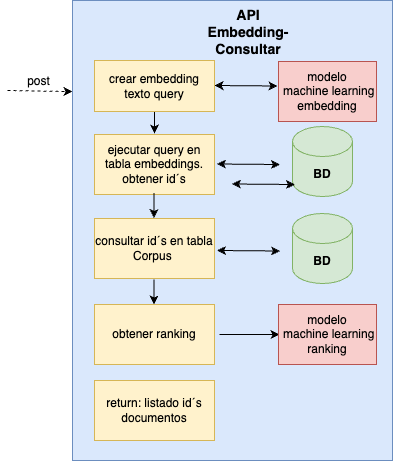

The diagram above was exported from draw.io. Its source (the exported page's mxGraphModel, read from the mxfile embedded in the PNG):
<mxGraphModel dx="1026" dy="749" grid="1" gridSize="10" guides="1" tooltips="1" connect="1" arrows="1" fold="1" page="1" pageScale="1" pageWidth="850" pageHeight="1100" math="0" shadow="0">
  <root>
    <mxCell id="0" />
    <mxCell id="1" parent="0" />
    <mxCell id="NESVG6GEZuiT4kJd_pCT-1" value="" style="rounded=0;whiteSpace=wrap;html=1;fillColor=#dae8fc;strokeColor=#6c8ebf;" vertex="1" parent="1">
      <mxGeometry x="263" y="80" width="320" height="460" as="geometry" />
    </mxCell>
    <mxCell id="NESVG6GEZuiT4kJd_pCT-2" value="ejecutar query en tabla embeddings.&lt;br&gt;obtener id´s" style="rounded=0;whiteSpace=wrap;html=1;fillColor=#fff2cc;strokeColor=#d6b656;" vertex="1" parent="1">
      <mxGeometry x="285" y="214" width="120" height="60" as="geometry" />
    </mxCell>
    <mxCell id="NESVG6GEZuiT4kJd_pCT-3" value="&lt;b&gt;&lt;font style=&quot;font-size: 14px;&quot;&gt;API Embedding- Consultar&lt;/font&gt;&lt;/b&gt;" style="text;html=1;strokeColor=none;fillColor=none;align=center;verticalAlign=middle;whiteSpace=wrap;rounded=0;" vertex="1" parent="1">
      <mxGeometry x="409" y="97" width="60" height="30" as="geometry" />
    </mxCell>
    <mxCell id="NESVG6GEZuiT4kJd_pCT-4" value="&lt;b&gt;BD&lt;/b&gt;" style="shape=cylinder3;whiteSpace=wrap;html=1;boundedLbl=1;backgroundOutline=1;size=15;fillColor=#d5e8d4;strokeColor=#82b366;" vertex="1" parent="1">
      <mxGeometry x="483" y="206" width="60" height="70" as="geometry" />
    </mxCell>
    <mxCell id="NESVG6GEZuiT4kJd_pCT-6" value="consultar id´s en tabla Corpus&amp;nbsp;" style="rounded=0;whiteSpace=wrap;html=1;fillColor=#fff2cc;strokeColor=#d6b656;" vertex="1" parent="1">
      <mxGeometry x="285" y="298" width="120" height="60" as="geometry" />
    </mxCell>
    <mxCell id="NESVG6GEZuiT4kJd_pCT-7" value="modelo&lt;br&gt;&amp;nbsp;machine learning embedding" style="rounded=0;whiteSpace=wrap;html=1;fillColor=#f8cecc;strokeColor=#b85450;" vertex="1" parent="1">
      <mxGeometry x="469" y="141" width="98" height="60" as="geometry" />
    </mxCell>
    <mxCell id="NESVG6GEZuiT4kJd_pCT-8" value="obtener ranking" style="rounded=0;whiteSpace=wrap;html=1;fillColor=#fff2cc;strokeColor=#d6b656;" vertex="1" parent="1">
      <mxGeometry x="285" y="384" width="120" height="60" as="geometry" />
    </mxCell>
    <mxCell id="NESVG6GEZuiT4kJd_pCT-9" value="" style="endArrow=classic;html=1;rounded=0;entryX=-0.015;entryY=0.392;entryDx=0;entryDy=0;entryPerimeter=0;dashed=1;" edge="1" parent="1">
      <mxGeometry width="50" height="50" relative="1" as="geometry">
        <mxPoint x="198" y="170" as="sourcePoint" />
        <mxPoint x="263.04999999999995" y="171.1199999999999" as="targetPoint" />
        <Array as="points" />
      </mxGeometry>
    </mxCell>
    <mxCell id="NESVG6GEZuiT4kJd_pCT-11" value="post" style="text;html=1;align=center;verticalAlign=middle;resizable=0;points=[];autosize=1;strokeColor=none;fillColor=none;" vertex="1" parent="1">
      <mxGeometry x="204" y="146" width="50" height="30" as="geometry" />
    </mxCell>
    <mxCell id="NESVG6GEZuiT4kJd_pCT-12" value="" style="endArrow=classic;startArrow=classic;html=1;rounded=0;" edge="1" parent="1">
      <mxGeometry width="50" height="50" relative="1" as="geometry">
        <mxPoint x="405" y="165" as="sourcePoint" />
        <mxPoint x="468" y="165.5" as="targetPoint" />
      </mxGeometry>
    </mxCell>
    <mxCell id="NESVG6GEZuiT4kJd_pCT-14" value="" style="endArrow=classic;html=1;rounded=0;" edge="1" parent="1">
      <mxGeometry width="50" height="50" relative="1" as="geometry">
        <mxPoint x="410" y="414" as="sourcePoint" />
        <mxPoint x="470" y="414" as="targetPoint" />
      </mxGeometry>
    </mxCell>
    <mxCell id="NESVG6GEZuiT4kJd_pCT-16" value="" style="endArrow=classic;html=1;rounded=0;entryX=0.5;entryY=0;entryDx=0;entryDy=0;" edge="1" parent="1">
      <mxGeometry width="50" height="50" relative="1" as="geometry">
        <mxPoint x="345" y="187" as="sourcePoint" />
        <mxPoint x="345" y="213" as="targetPoint" />
      </mxGeometry>
    </mxCell>
    <mxCell id="NESVG6GEZuiT4kJd_pCT-17" value="" style="endArrow=classic;html=1;rounded=0;" edge="1" parent="1">
      <mxGeometry width="50" height="50" relative="1" as="geometry">
        <mxPoint x="344.5" y="272.5" as="sourcePoint" />
        <mxPoint x="344.5" y="297.5" as="targetPoint" />
      </mxGeometry>
    </mxCell>
    <mxCell id="NESVG6GEZuiT4kJd_pCT-18" value="" style="endArrow=classic;html=1;rounded=0;" edge="1" parent="1">
      <mxGeometry width="50" height="50" relative="1" as="geometry">
        <mxPoint x="344.5" y="359" as="sourcePoint" />
        <mxPoint x="344.5" y="384" as="targetPoint" />
        <Array as="points">
          <mxPoint x="344.5" y="359" />
        </Array>
      </mxGeometry>
    </mxCell>
    <mxCell id="NESVG6GEZuiT4kJd_pCT-20" value="crear embedding&lt;br&gt;texto query" style="rounded=0;whiteSpace=wrap;html=1;fillColor=#fff2cc;strokeColor=#d6b656;" vertex="1" parent="1">
      <mxGeometry x="285" y="140" width="120" height="51" as="geometry" />
    </mxCell>
    <mxCell id="NESVG6GEZuiT4kJd_pCT-22" value="" style="endArrow=classic;startArrow=classic;html=1;rounded=0;" edge="1" parent="1">
      <mxGeometry width="50" height="50" relative="1" as="geometry">
        <mxPoint x="407.5" y="243.5" as="sourcePoint" />
        <mxPoint x="470.5" y="244" as="targetPoint" />
      </mxGeometry>
    </mxCell>
    <mxCell id="NESVG6GEZuiT4kJd_pCT-23" value="&lt;b&gt;BD&lt;/b&gt;" style="shape=cylinder3;whiteSpace=wrap;html=1;boundedLbl=1;backgroundOutline=1;size=15;fillColor=#d5e8d4;strokeColor=#82b366;" vertex="1" parent="1">
      <mxGeometry x="483" y="293" width="60" height="70" as="geometry" />
    </mxCell>
    <mxCell id="NESVG6GEZuiT4kJd_pCT-24" value="" style="endArrow=classic;startArrow=classic;html=1;rounded=0;" edge="1" parent="1">
      <mxGeometry width="50" height="50" relative="1" as="geometry">
        <mxPoint x="407.5" y="330" as="sourcePoint" />
        <mxPoint x="470.5" y="330.5" as="targetPoint" />
      </mxGeometry>
    </mxCell>
    <mxCell id="NESVG6GEZuiT4kJd_pCT-25" value="" style="endArrow=classic;startArrow=classic;html=1;rounded=0;" edge="1" parent="1">
      <mxGeometry width="50" height="50" relative="1" as="geometry">
        <mxPoint x="422.5" y="263.5" as="sourcePoint" />
        <mxPoint x="485.5" y="264" as="targetPoint" />
      </mxGeometry>
    </mxCell>
    <mxCell id="NESVG6GEZuiT4kJd_pCT-26" value="modelo&lt;br&gt;&amp;nbsp;machine learning ranking" style="rounded=0;whiteSpace=wrap;html=1;fillColor=#f8cecc;strokeColor=#b85450;" vertex="1" parent="1">
      <mxGeometry x="469" y="384" width="98" height="60" as="geometry" />
    </mxCell>
    <mxCell id="NESVG6GEZuiT4kJd_pCT-28" value="return: listado id´s documentos" style="rounded=0;whiteSpace=wrap;html=1;fillColor=#fff2cc;strokeColor=#d6b656;" vertex="1" parent="1">
      <mxGeometry x="285" y="460" width="120" height="60" as="geometry" />
    </mxCell>
  </root>
</mxGraphModel>